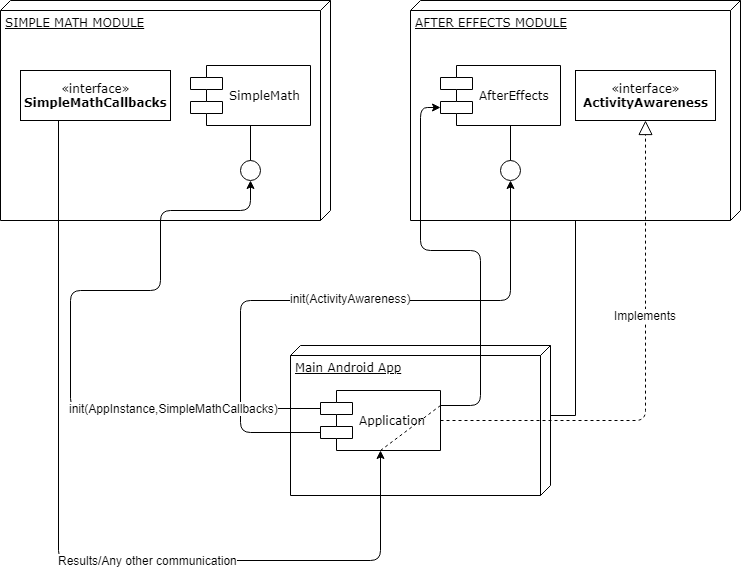

The diagram above was exported from draw.io. Its source (the exported page's mxGraphModel, read from the mxfile embedded in the PNG):
<mxGraphModel dx="692" dy="507" grid="1" gridSize="10" guides="1" tooltips="1" connect="1" arrows="1" fold="1" page="1" pageScale="1" pageWidth="1100" pageHeight="850" background="#ffffff" math="0" shadow="0">
  <root>
    <mxCell id="0" />
    <mxCell id="1" parent="0" />
    <mxCell id="39150e848f15840c-1" value="SIMPLE MATH MODULE" style="verticalAlign=top;align=left;spacingTop=8;spacingLeft=2;spacingRight=12;shape=cube;size=10;direction=south;fontStyle=4;html=1;rounded=0;shadow=0;comic=0;labelBackgroundColor=none;strokeColor=#000000;strokeWidth=1;fillColor=#ffffff;fontFamily=Verdana;fontSize=12;fontColor=#000000;" parent="1" vertex="1">
      <mxGeometry x="120" y="70" width="330" height="220" as="geometry" />
    </mxCell>
    <mxCell id="39150e848f15840c-2" value="AFTER EFFECTS MODULE" style="verticalAlign=top;align=left;spacingTop=8;spacingLeft=2;spacingRight=12;shape=cube;size=10;direction=south;fontStyle=4;html=1;rounded=0;shadow=0;comic=0;labelBackgroundColor=none;strokeColor=#000000;strokeWidth=1;fillColor=#ffffff;fontFamily=Verdana;fontSize=12;fontColor=#000000;" parent="1" vertex="1">
      <mxGeometry x="530" y="70" width="330" height="220" as="geometry" />
    </mxCell>
    <mxCell id="39150e848f15840c-3" value="Main Android App" style="verticalAlign=top;align=left;spacingTop=8;spacingLeft=2;spacingRight=12;shape=cube;size=10;direction=south;fontStyle=4;html=1;rounded=0;shadow=0;comic=0;labelBackgroundColor=none;strokeColor=#000000;strokeWidth=1;fillColor=#ffffff;fontFamily=Verdana;fontSize=12;fontColor=#000000;" parent="1" vertex="1">
      <mxGeometry x="410" y="415" width="260" height="150" as="geometry" />
    </mxCell>
    <mxCell id="39150e848f15840c-4" value="«interface»&lt;br&gt;&lt;b&gt;SimpleMathCallbacks&lt;/b&gt;" style="html=1;rounded=0;shadow=0;comic=0;labelBackgroundColor=none;strokeColor=#000000;strokeWidth=1;fillColor=#ffffff;fontFamily=Verdana;fontSize=12;fontColor=#000000;align=center;" parent="1" vertex="1">
      <mxGeometry x="140" y="140" width="150" height="50" as="geometry" />
    </mxCell>
    <mxCell id="39150e848f15840c-5" value="SimpleMath" style="shape=component;align=left;spacingLeft=36;rounded=0;shadow=0;comic=0;labelBackgroundColor=none;strokeColor=#000000;strokeWidth=1;fillColor=#ffffff;fontFamily=Verdana;fontSize=12;fontColor=#000000;html=1;" parent="1" vertex="1">
      <mxGeometry x="310" y="135" width="120" height="60" as="geometry" />
    </mxCell>
    <mxCell id="39150e848f15840c-6" value="" style="ellipse;whiteSpace=wrap;html=1;rounded=0;shadow=0;comic=0;labelBackgroundColor=none;strokeColor=#000000;strokeWidth=1;fillColor=#ffffff;fontFamily=Verdana;fontSize=12;fontColor=#000000;align=center;" parent="1" vertex="1">
      <mxGeometry x="360" y="230" width="20" height="20" as="geometry" />
    </mxCell>
    <mxCell id="39150e848f15840c-7" value="AfterEffects" style="shape=component;align=left;spacingLeft=36;rounded=0;shadow=0;comic=0;labelBackgroundColor=none;strokeColor=#000000;strokeWidth=1;fillColor=#ffffff;fontFamily=Verdana;fontSize=12;fontColor=#000000;html=1;" parent="1" vertex="1">
      <mxGeometry x="560" y="135" width="120" height="60" as="geometry" />
    </mxCell>
    <mxCell id="39150e848f15840c-8" value="«interface»&lt;br&gt;&lt;b&gt;ActivityAwareness&lt;/b&gt;" style="html=1;rounded=0;shadow=0;comic=0;labelBackgroundColor=none;strokeColor=#000000;strokeWidth=1;fillColor=#ffffff;fontFamily=Verdana;fontSize=12;fontColor=#000000;align=center;" parent="1" vertex="1">
      <mxGeometry x="695" y="140" width="140" height="50" as="geometry" />
    </mxCell>
    <mxCell id="39150e848f15840c-9" value="" style="ellipse;whiteSpace=wrap;html=1;rounded=0;shadow=0;comic=0;labelBackgroundColor=none;strokeColor=#000000;strokeWidth=1;fillColor=#ffffff;fontFamily=Verdana;fontSize=12;fontColor=#000000;align=center;" parent="1" vertex="1">
      <mxGeometry x="620" y="230" width="20" height="20" as="geometry" />
    </mxCell>
    <mxCell id="39150e848f15840c-13" style="edgeStyle=elbowEdgeStyle;rounded=0;html=1;labelBackgroundColor=none;startArrow=none;startFill=0;startSize=8;endArrow=none;endFill=0;endSize=16;fontFamily=Verdana;fontSize=12;" parent="1" source="39150e848f15840c-9" target="39150e848f15840c-7" edge="1">
      <mxGeometry relative="1" as="geometry" />
    </mxCell>
    <mxCell id="39150e848f15840c-14" style="edgeStyle=elbowEdgeStyle;rounded=0;html=1;labelBackgroundColor=none;startArrow=none;startFill=0;startSize=8;endArrow=none;endFill=0;endSize=16;fontFamily=Verdana;fontSize=12;" parent="1" source="39150e848f15840c-6" target="39150e848f15840c-5" edge="1">
      <mxGeometry relative="1" as="geometry" />
    </mxCell>
    <mxCell id="39150e848f15840c-17" style="edgeStyle=orthogonalEdgeStyle;rounded=0;html=1;labelBackgroundColor=none;startArrow=none;startFill=0;startSize=8;endArrow=none;endFill=0;endSize=16;fontFamily=Verdana;fontSize=12;" parent="1" source="39150e848f15840c-3" target="39150e848f15840c-2" edge="1">
      <mxGeometry relative="1" as="geometry">
        <Array as="points">
          <mxPoint x="695" y="485" />
        </Array>
      </mxGeometry>
    </mxCell>
    <mxCell id="quKrj0bXHuQEnCoLsTXj-5" value="" style="endArrow=classic;html=1;entryX=0.5;entryY=1;entryDx=0;entryDy=0;exitX=0.25;exitY=1;exitDx=0;exitDy=0;" edge="1" parent="1" source="39150e848f15840c-4" target="39150e848f15840c-10">
      <mxGeometry width="50" height="50" relative="1" as="geometry">
        <mxPoint x="150" y="320" as="sourcePoint" />
        <mxPoint x="410" y="590" as="targetPoint" />
        <Array as="points">
          <mxPoint x="178" y="630" />
          <mxPoint x="500" y="630" />
        </Array>
      </mxGeometry>
    </mxCell>
    <mxCell id="quKrj0bXHuQEnCoLsTXj-6" value="Results/Any other communication&lt;br&gt;" style="text;html=1;resizable=0;points=[];align=center;verticalAlign=middle;labelBackgroundColor=#ffffff;" vertex="1" connectable="0" parent="quKrj0bXHuQEnCoLsTXj-5">
      <mxGeometry x="0.0076" y="89" relative="1" as="geometry">
        <mxPoint as="offset" />
      </mxGeometry>
    </mxCell>
    <mxCell id="quKrj0bXHuQEnCoLsTXj-8" value="" style="endArrow=block;dashed=1;endFill=0;endSize=12;html=1;exitX=1;exitY=0.5;exitDx=0;exitDy=0;entryX=0.5;entryY=1;entryDx=0;entryDy=0;" edge="1" parent="1" source="39150e848f15840c-10" target="39150e848f15840c-8">
      <mxGeometry width="160" relative="1" as="geometry">
        <mxPoint x="570" y="490" as="sourcePoint" />
        <mxPoint x="730" y="490" as="targetPoint" />
        <Array as="points">
          <mxPoint x="765" y="490" />
        </Array>
      </mxGeometry>
    </mxCell>
    <mxCell id="quKrj0bXHuQEnCoLsTXj-17" value="Implements" style="text;html=1;resizable=0;points=[];align=center;verticalAlign=middle;labelBackgroundColor=#ffffff;" vertex="1" connectable="0" parent="quKrj0bXHuQEnCoLsTXj-8">
      <mxGeometry x="-0.1921" y="106" relative="1" as="geometry">
        <mxPoint as="offset" />
      </mxGeometry>
    </mxCell>
    <mxCell id="quKrj0bXHuQEnCoLsTXj-11" value="" style="endArrow=classic;html=1;entryX=0.5;entryY=1;entryDx=0;entryDy=0;exitX=0;exitY=0.7;exitDx=0;exitDy=0;" edge="1" parent="1" source="39150e848f15840c-10" target="39150e848f15840c-9">
      <mxGeometry width="50" height="50" relative="1" as="geometry">
        <mxPoint x="340" y="550" as="sourcePoint" />
        <mxPoint x="390" y="500" as="targetPoint" />
        <Array as="points">
          <mxPoint x="360" y="502" />
          <mxPoint x="360" y="370" />
          <mxPoint x="630" y="370" />
        </Array>
      </mxGeometry>
    </mxCell>
    <mxCell id="quKrj0bXHuQEnCoLsTXj-12" value="init(ActivityAwareness)" style="text;html=1;resizable=0;points=[];align=center;verticalAlign=middle;labelBackgroundColor=#ffffff;" vertex="1" connectable="0" parent="quKrj0bXHuQEnCoLsTXj-11">
      <mxGeometry x="0.0687" y="3" relative="1" as="geometry">
        <mxPoint as="offset" />
      </mxGeometry>
    </mxCell>
    <mxCell id="quKrj0bXHuQEnCoLsTXj-1" value="" style="endArrow=classic;html=1;entryX=0.5;entryY=1;entryDx=0;entryDy=0;exitX=0;exitY=0.3;exitDx=0;exitDy=0;" edge="1" parent="1" source="39150e848f15840c-10" target="39150e848f15840c-6">
      <mxGeometry width="50" height="50" relative="1" as="geometry">
        <mxPoint x="350" y="300" as="sourcePoint" />
        <mxPoint x="400" y="250" as="targetPoint" />
        <Array as="points">
          <mxPoint x="190" y="478" />
          <mxPoint x="190" y="360" />
          <mxPoint x="280" y="360" />
          <mxPoint x="280" y="280" />
          <mxPoint x="370" y="280" />
        </Array>
      </mxGeometry>
    </mxCell>
    <mxCell id="quKrj0bXHuQEnCoLsTXj-2" value="init(AppInstance,SimpleMathCallbacks)" style="text;html=1;resizable=0;points=[];align=center;verticalAlign=middle;labelBackgroundColor=#ffffff;" vertex="1" connectable="0" parent="quKrj0bXHuQEnCoLsTXj-1">
      <mxGeometry x="-0.5531" y="-1" relative="1" as="geometry">
        <mxPoint as="offset" />
      </mxGeometry>
    </mxCell>
    <mxCell id="39150e848f15840c-10" value="Application" style="shape=component;align=left;spacingLeft=36;rounded=0;shadow=0;comic=0;labelBackgroundColor=none;strokeColor=#000000;strokeWidth=1;fillColor=#ffffff;fontFamily=Verdana;fontSize=12;fontColor=#000000;html=1;" parent="1" vertex="1">
      <mxGeometry x="440" y="460" width="120" height="60" as="geometry" />
    </mxCell>
    <mxCell id="quKrj0bXHuQEnCoLsTXj-13" value="" style="endArrow=classic;html=1;entryX=0;entryY=0.7;entryDx=0;entryDy=0;exitX=1;exitY=0.25;exitDx=0;exitDy=0;" edge="1" parent="1" source="39150e848f15840c-10" target="39150e848f15840c-7">
      <mxGeometry width="50" height="50" relative="1" as="geometry">
        <mxPoint x="540" y="265" as="sourcePoint" />
        <mxPoint x="580" y="220" as="targetPoint" />
        <Array as="points">
          <mxPoint x="600" y="475" />
          <mxPoint x="600" y="320" />
          <mxPoint x="540" y="320" />
          <mxPoint x="540" y="177" />
        </Array>
      </mxGeometry>
    </mxCell>
    <mxCell id="quKrj0bXHuQEnCoLsTXj-16" value="" style="endArrow=none;dashed=1;html=1;entryX=0.5;entryY=1;entryDx=0;entryDy=0;exitX=1;exitY=0.25;exitDx=0;exitDy=0;" edge="1" parent="1" source="39150e848f15840c-10" target="39150e848f15840c-10">
      <mxGeometry width="50" height="50" relative="1" as="geometry">
        <mxPoint x="620" y="650" as="sourcePoint" />
        <mxPoint x="670" y="600" as="targetPoint" />
      </mxGeometry>
    </mxCell>
  </root>
</mxGraphModel>